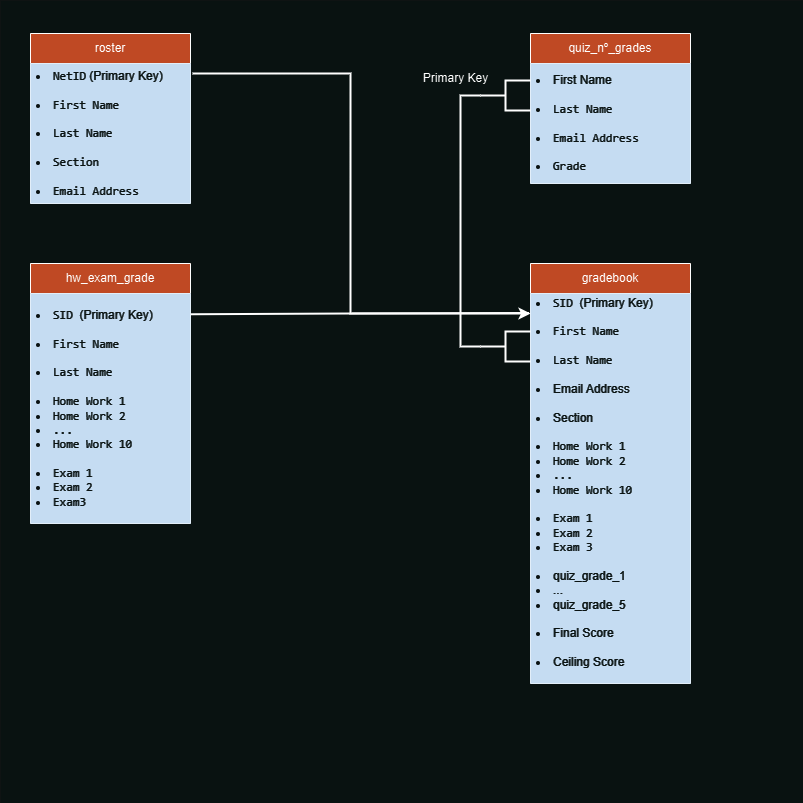

The diagram above was exported from draw.io. Its source (the exported page's mxGraphModel, read from the mxfile embedded in the PNG):
<mxGraphModel dx="1386" dy="781" grid="1" gridSize="10" guides="1" tooltips="1" connect="1" arrows="1" fold="1" page="1" pageScale="1" pageWidth="827" pageHeight="1169" math="0" shadow="0">
  <root>
    <mxCell id="0" />
    <mxCell id="1" parent="0" />
    <mxCell id="qQqeWw6R7ZF7mb6vK_6C-1" value="" style="whiteSpace=wrap;html=1;aspect=fixed;fillColor=#e8f1f0;strokeColor=none;" parent="1" vertex="1">
      <mxGeometry x="10" y="7" width="803" height="803" as="geometry" />
    </mxCell>
    <mxCell id="ULLG-5I2surI8wLz3OOt-1" value="roster" style="swimlane;fontStyle=0;childLayout=stackLayout;horizontal=1;startSize=30;horizontalStack=0;resizeParent=1;resizeParentMax=0;resizeLast=0;collapsible=1;marginBottom=0;whiteSpace=wrap;html=1;fillColor=#ff8964;" parent="1" vertex="1">
      <mxGeometry x="40" y="40" width="160" height="170" as="geometry" />
    </mxCell>
    <mxCell id="ULLG-5I2surI8wLz3OOt-2" value="&lt;li&gt;&lt;code&gt;NetID&lt;/code&gt; (Primary Key)&lt;/li&gt;&lt;br&gt;&lt;li&gt;&lt;code&gt;First Name&lt;/code&gt;&lt;/li&gt;&lt;br&gt;&lt;li&gt;&lt;code&gt;Last Name&lt;/code&gt;&lt;/li&gt;&lt;br&gt;&lt;li&gt;&lt;code&gt;Section&lt;/code&gt;&lt;/li&gt;&lt;br&gt;&lt;li&gt;&lt;code&gt;Email Address&lt;/code&gt;&lt;/li&gt;" style="text;strokeColor=none;fillColor=#132a40;align=left;verticalAlign=middle;spacingLeft=4;spacingRight=4;overflow=hidden;points=[[0,0.5],[1,0.5]];portConstraint=eastwest;rotatable=0;whiteSpace=wrap;html=1;fontColor=#E8F1F0;" parent="ULLG-5I2surI8wLz3OOt-1" vertex="1">
      <mxGeometry y="30" width="160" height="140" as="geometry" />
    </mxCell>
    <mxCell id="ULLG-5I2surI8wLz3OOt-5" value="hw_exam_grade" style="swimlane;fontStyle=0;childLayout=stackLayout;horizontal=1;startSize=30;horizontalStack=0;resizeParent=1;resizeParentMax=0;resizeLast=0;collapsible=1;marginBottom=0;whiteSpace=wrap;html=1;fillColor=#ff8964;" parent="1" vertex="1">
      <mxGeometry x="40" y="270" width="160" height="260" as="geometry" />
    </mxCell>
    <mxCell id="NyX_Ypnb3T5zQFU9If41-2" value="&lt;li&gt;&lt;font face=&quot;monospace&quot;&gt;SID&amp;nbsp;&lt;/font&gt;(Primary Key)&lt;/li&gt;&lt;br&gt;&lt;li&gt;&lt;code&gt;First Name&lt;/code&gt;&lt;/li&gt;&lt;br&gt;&lt;li&gt;&lt;code&gt;Last Name&lt;/code&gt;&lt;/li&gt;&lt;br&gt;&lt;li&gt;&lt;code&gt;Home Work 1&lt;/code&gt;&lt;/li&gt;&lt;li&gt;&lt;code&gt;Home Work 2&lt;/code&gt;&lt;/li&gt;&lt;li&gt;&lt;code&gt;...&lt;/code&gt;&lt;/li&gt;&lt;li&gt;&lt;code&gt;Home Work 10&lt;/code&gt;&lt;/li&gt;&lt;br&gt;&lt;li&gt;&lt;code&gt;Exam 1&lt;/code&gt;&lt;/li&gt;&lt;li&gt;&lt;code&gt;Exam 2&lt;/code&gt;&lt;/li&gt;&lt;li&gt;&lt;code&gt;Exam3&lt;/code&gt;&lt;/li&gt;" style="text;strokeColor=none;fillColor=#132a40;align=left;verticalAlign=middle;spacingLeft=4;spacingRight=4;overflow=hidden;points=[[0,0.5],[1,0.5]];portConstraint=eastwest;rotatable=0;whiteSpace=wrap;html=1;fontColor=#E8F1F0;" parent="ULLG-5I2surI8wLz3OOt-5" vertex="1">
      <mxGeometry y="30" width="160" height="230" as="geometry" />
    </mxCell>
    <mxCell id="ULLG-5I2surI8wLz3OOt-9" value="quiz_nº_grades" style="swimlane;fontStyle=0;childLayout=stackLayout;horizontal=1;startSize=30;horizontalStack=0;resizeParent=1;resizeParentMax=0;resizeLast=0;collapsible=1;marginBottom=0;whiteSpace=wrap;html=1;fillColor=#ff8964;" parent="1" vertex="1">
      <mxGeometry x="540" y="40" width="160" height="150" as="geometry" />
    </mxCell>
    <mxCell id="ULLG-5I2surI8wLz3OOt-10" value="&lt;li&gt;&lt;span style=&quot;background-color: initial;&quot;&gt;First Name&lt;/span&gt;&lt;br&gt;&lt;/li&gt;&lt;br&gt;&lt;li&gt;&lt;code&gt;Last Name&lt;/code&gt;&lt;/li&gt;&lt;font face=&quot;monospace&quot;&gt;&lt;br&gt;&lt;/font&gt;&lt;li&gt;&lt;code&gt;Email Address&lt;/code&gt;&lt;/li&gt;&lt;font face=&quot;monospace&quot;&gt;&lt;br&gt;&lt;/font&gt;&lt;li&gt;&lt;font face=&quot;monospace&quot;&gt;Grade&lt;/font&gt;&lt;/li&gt;" style="text;strokeColor=none;fillColor=#132A40;align=left;verticalAlign=middle;spacingLeft=4;spacingRight=4;overflow=hidden;points=[[0,0.5],[1,0.5]];portConstraint=eastwest;rotatable=0;whiteSpace=wrap;html=1;fontColor=#E8F1F0;" parent="ULLG-5I2surI8wLz3OOt-9" vertex="1">
      <mxGeometry y="30" width="160" height="120" as="geometry" />
    </mxCell>
    <mxCell id="NyX_Ypnb3T5zQFU9If41-10" style="edgeStyle=orthogonalEdgeStyle;rounded=0;orthogonalLoop=1;jettySize=auto;html=1;entryX=0;entryY=0.5;entryDx=0;entryDy=0;entryPerimeter=0;endArrow=none;endFill=0;strokeWidth=2;" parent="1" source="NyX_Ypnb3T5zQFU9If41-3" target="NyX_Ypnb3T5zQFU9If41-11" edge="1">
      <mxGeometry relative="1" as="geometry">
        <mxPoint x="400.0000000000002" y="380" as="targetPoint" />
        <Array as="points">
          <mxPoint x="470" y="102" />
          <mxPoint x="470" y="353" />
        </Array>
      </mxGeometry>
    </mxCell>
    <mxCell id="NyX_Ypnb3T5zQFU9If41-3" value="" style="strokeWidth=2;html=1;shape=mxgraph.flowchart.annotation_2;align=left;labelPosition=right;pointerEvents=1;" parent="1" vertex="1">
      <mxGeometry x="490" y="87" width="50" height="30" as="geometry" />
    </mxCell>
    <mxCell id="NyX_Ypnb3T5zQFU9If41-5" value="gradebook" style="swimlane;fontStyle=0;childLayout=stackLayout;horizontal=1;startSize=30;horizontalStack=0;resizeParent=1;resizeParentMax=0;resizeLast=0;collapsible=1;marginBottom=0;whiteSpace=wrap;html=1;fillColor=#ff8964;" parent="1" vertex="1">
      <mxGeometry x="540" y="270" width="160" height="420" as="geometry" />
    </mxCell>
    <mxCell id="NyX_Ypnb3T5zQFU9If41-6" value="&lt;li&gt;&lt;font face=&quot;monospace&quot;&gt;SID&amp;nbsp;&lt;/font&gt;(Primary Key)&lt;/li&gt;&lt;br&gt;&lt;li&gt;&lt;code&gt;First Name&lt;/code&gt;&lt;/li&gt;&lt;br&gt;&lt;li&gt;&lt;code&gt;Last Name&lt;/code&gt;&lt;/li&gt;&lt;br&gt;&lt;li&gt;Email Address&lt;/li&gt;&lt;br&gt;&lt;li&gt;Section&lt;/li&gt;&lt;br&gt;&lt;li&gt;&lt;code&gt;Home Work 1&lt;/code&gt;&lt;/li&gt;&lt;li&gt;&lt;code&gt;Home Work 2&lt;/code&gt;&lt;/li&gt;&lt;li&gt;&lt;code&gt;...&lt;/code&gt;&lt;/li&gt;&lt;li&gt;&lt;code&gt;Home Work 10&lt;/code&gt;&lt;/li&gt;&lt;br&gt;&lt;li&gt;&lt;code&gt;Exam 1&lt;/code&gt;&lt;/li&gt;&lt;li&gt;&lt;code&gt;Exam 2&lt;/code&gt;&lt;/li&gt;&lt;li&gt;&lt;code&gt;Exam 3&lt;/code&gt;&lt;/li&gt;&lt;font face=&quot;monospace&quot;&gt;&lt;br&gt;&lt;/font&gt;&lt;li&gt;quiz_grade_1&lt;/li&gt;&lt;li&gt;...&lt;/li&gt;&lt;li&gt;quiz_grade_5&lt;br&gt;&lt;/li&gt;&lt;br&gt;&lt;li&gt;Final Score&lt;/li&gt;&lt;br&gt;&lt;li&gt;Ceiling Score&lt;/li&gt;&lt;br&gt;&lt;li&gt;Final Grade&lt;/li&gt;" style="text;strokeColor=none;fillColor=#132a40;align=left;verticalAlign=middle;spacingLeft=4;spacingRight=4;overflow=hidden;points=[[0,0.5],[1,0.5]];portConstraint=eastwest;rotatable=0;whiteSpace=wrap;html=1;fontColor=#E8F1F0;" parent="NyX_Ypnb3T5zQFU9If41-5" vertex="1">
      <mxGeometry y="30" width="160" height="390" as="geometry" />
    </mxCell>
    <mxCell id="NyX_Ypnb3T5zQFU9If41-7" value="" style="endArrow=classic;html=1;rounded=0;strokeWidth=2;" parent="1" edge="1">
      <mxGeometry width="50" height="50" relative="1" as="geometry">
        <mxPoint x="202" y="80" as="sourcePoint" />
        <mxPoint x="540" y="320" as="targetPoint" />
        <Array as="points">
          <mxPoint x="360" y="80" />
          <mxPoint x="360" y="320" />
        </Array>
      </mxGeometry>
    </mxCell>
    <mxCell id="NyX_Ypnb3T5zQFU9If41-8" value="" style="endArrow=none;html=1;rounded=0;exitX=1.002;exitY=0.09;exitDx=0;exitDy=0;exitPerimeter=0;entryX=-0.01;entryY=0.05;entryDx=0;entryDy=0;entryPerimeter=0;endFill=0;strokeWidth=2;" parent="1" source="NyX_Ypnb3T5zQFU9If41-2" target="NyX_Ypnb3T5zQFU9If41-6" edge="1">
      <mxGeometry width="50" height="50" relative="1" as="geometry">
        <mxPoint x="212" y="90" as="sourcePoint" />
        <mxPoint x="488" y="330" as="targetPoint" />
        <Array as="points">
          <mxPoint x="360" y="320" />
        </Array>
      </mxGeometry>
    </mxCell>
    <mxCell id="NyX_Ypnb3T5zQFU9If41-9" value="Primary Key" style="text;html=1;align=center;verticalAlign=middle;resizable=0;points=[];autosize=1;strokeColor=none;fillColor=none;" parent="1" vertex="1">
      <mxGeometry x="420" y="70" width="90" height="30" as="geometry" />
    </mxCell>
    <mxCell id="NyX_Ypnb3T5zQFU9If41-11" value="" style="strokeWidth=2;html=1;shape=mxgraph.flowchart.annotation_2;align=left;labelPosition=right;pointerEvents=1;" parent="1" vertex="1">
      <mxGeometry x="490" y="338" width="50" height="30" as="geometry" />
    </mxCell>
  </root>
</mxGraphModel>